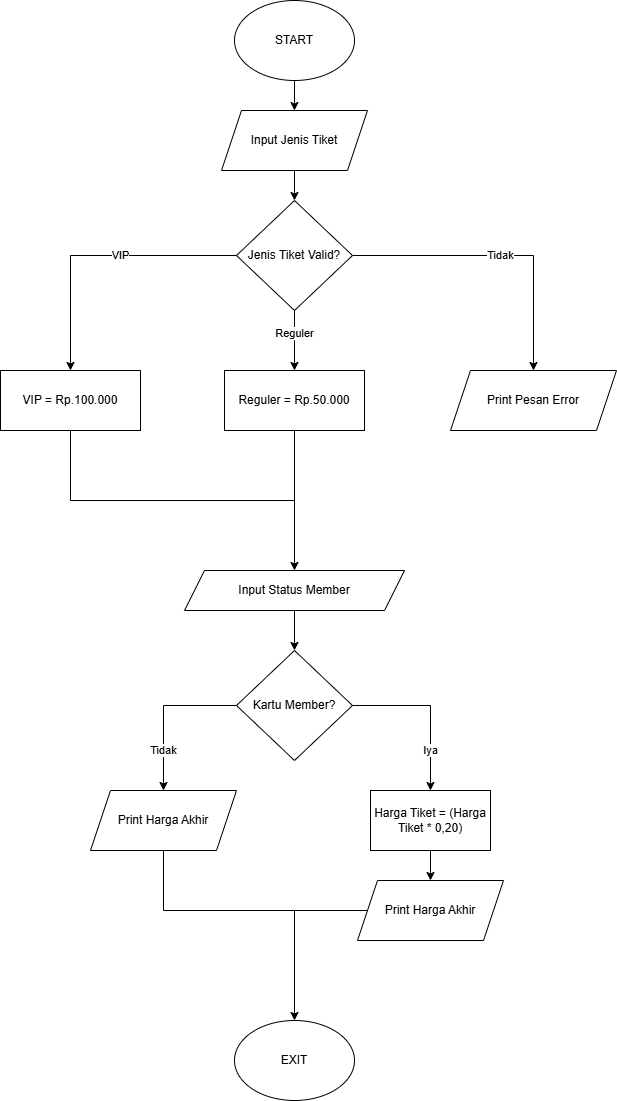

The diagram above was exported from draw.io. Its source (the exported page's mxGraphModel, read from the mxfile embedded in the PNG):
<mxGraphModel dx="2068" dy="908" grid="1" gridSize="10" guides="1" tooltips="1" connect="1" arrows="1" fold="1" page="1" pageScale="1" pageWidth="827" pageHeight="1169" math="0" shadow="0">
  <root>
    <mxCell id="0" />
    <mxCell id="1" parent="0" />
    <mxCell id="xnbWbyJdjXWBYF-7KOEa-3" value="" style="edgeStyle=orthogonalEdgeStyle;rounded=0;orthogonalLoop=1;jettySize=auto;html=1;" edge="1" parent="1" source="xnbWbyJdjXWBYF-7KOEa-1" target="xnbWbyJdjXWBYF-7KOEa-2">
      <mxGeometry relative="1" as="geometry" />
    </mxCell>
    <mxCell id="xnbWbyJdjXWBYF-7KOEa-1" value="START" style="ellipse;whiteSpace=wrap;html=1;" vertex="1" parent="1">
      <mxGeometry x="354" y="10" width="120" height="80" as="geometry" />
    </mxCell>
    <mxCell id="xnbWbyJdjXWBYF-7KOEa-5" value="" style="edgeStyle=orthogonalEdgeStyle;rounded=0;orthogonalLoop=1;jettySize=auto;html=1;" edge="1" parent="1" source="xnbWbyJdjXWBYF-7KOEa-2" target="xnbWbyJdjXWBYF-7KOEa-4">
      <mxGeometry relative="1" as="geometry" />
    </mxCell>
    <mxCell id="xnbWbyJdjXWBYF-7KOEa-2" value="Input Jenis Tiket" style="shape=parallelogram;perimeter=parallelogramPerimeter;whiteSpace=wrap;html=1;fixedSize=1;" vertex="1" parent="1">
      <mxGeometry x="341" y="120" width="146" height="60" as="geometry" />
    </mxCell>
    <mxCell id="xnbWbyJdjXWBYF-7KOEa-7" value="Tidak" style="edgeStyle=orthogonalEdgeStyle;rounded=0;orthogonalLoop=1;jettySize=auto;html=1;exitX=1;exitY=0.5;exitDx=0;exitDy=0;" edge="1" parent="1" source="xnbWbyJdjXWBYF-7KOEa-4" target="xnbWbyJdjXWBYF-7KOEa-6">
      <mxGeometry relative="1" as="geometry">
        <mxPoint x="510" y="310" as="sourcePoint" />
      </mxGeometry>
    </mxCell>
    <mxCell id="xnbWbyJdjXWBYF-7KOEa-4" value="Jenis Tiket Valid?" style="rhombus;whiteSpace=wrap;html=1;perimeterSpacing=0;" vertex="1" parent="1">
      <mxGeometry x="356" y="210" width="116" height="110" as="geometry" />
    </mxCell>
    <mxCell id="xnbWbyJdjXWBYF-7KOEa-6" value="Print Pesan Error" style="shape=parallelogram;perimeter=parallelogramPerimeter;whiteSpace=wrap;html=1;fixedSize=1;" vertex="1" parent="1">
      <mxGeometry x="570" y="380" width="166" height="60" as="geometry" />
    </mxCell>
    <mxCell id="xnbWbyJdjXWBYF-7KOEa-8" value="Reguler = Rp.50.000" style="rounded=0;whiteSpace=wrap;html=1;" vertex="1" parent="1">
      <mxGeometry x="344" y="380" width="140" height="60" as="geometry" />
    </mxCell>
    <mxCell id="xnbWbyJdjXWBYF-7KOEa-10" value="VIP = Rp.100.000" style="rounded=0;whiteSpace=wrap;html=1;" vertex="1" parent="1">
      <mxGeometry x="120" y="380" width="140" height="60" as="geometry" />
    </mxCell>
    <mxCell id="xnbWbyJdjXWBYF-7KOEa-12" value="Reguler" style="endArrow=classic;html=1;rounded=0;entryX=0.5;entryY=0;entryDx=0;entryDy=0;exitX=0.5;exitY=1;exitDx=0;exitDy=0;" edge="1" parent="1" source="xnbWbyJdjXWBYF-7KOEa-4" target="xnbWbyJdjXWBYF-7KOEa-8">
      <mxGeometry x="-0.2367" width="50" height="50" relative="1" as="geometry">
        <mxPoint x="380" y="350" as="sourcePoint" />
        <mxPoint x="430" y="300" as="targetPoint" />
        <Array as="points">
          <mxPoint x="414" y="350" />
        </Array>
        <mxPoint as="offset" />
      </mxGeometry>
    </mxCell>
    <mxCell id="xnbWbyJdjXWBYF-7KOEa-13" value="VIP" style="endArrow=classic;html=1;rounded=0;entryX=0.5;entryY=0;entryDx=0;entryDy=0;exitX=0;exitY=0.5;exitDx=0;exitDy=0;" edge="1" parent="1" source="xnbWbyJdjXWBYF-7KOEa-4" target="xnbWbyJdjXWBYF-7KOEa-10">
      <mxGeometry x="-0.1744" width="50" height="50" relative="1" as="geometry">
        <mxPoint x="482" y="275" as="sourcePoint" />
        <mxPoint x="650" y="390" as="targetPoint" />
        <Array as="points">
          <mxPoint x="190" y="265" />
        </Array>
        <mxPoint as="offset" />
      </mxGeometry>
    </mxCell>
    <mxCell id="xnbWbyJdjXWBYF-7KOEa-21" value="" style="edgeStyle=orthogonalEdgeStyle;rounded=0;orthogonalLoop=1;jettySize=auto;html=1;" edge="1" parent="1" source="xnbWbyJdjXWBYF-7KOEa-14" target="xnbWbyJdjXWBYF-7KOEa-20">
      <mxGeometry relative="1" as="geometry" />
    </mxCell>
    <mxCell id="xnbWbyJdjXWBYF-7KOEa-14" value="Input Status Member" style="shape=parallelogram;perimeter=parallelogramPerimeter;whiteSpace=wrap;html=1;fixedSize=1;" vertex="1" parent="1">
      <mxGeometry x="304" y="580" width="220" height="40" as="geometry" />
    </mxCell>
    <mxCell id="xnbWbyJdjXWBYF-7KOEa-17" value="" style="endArrow=classic;html=1;rounded=0;exitX=0.5;exitY=1;exitDx=0;exitDy=0;entryX=0.5;entryY=0;entryDx=0;entryDy=0;" edge="1" parent="1" source="xnbWbyJdjXWBYF-7KOEa-10" target="xnbWbyJdjXWBYF-7KOEa-14">
      <mxGeometry width="50" height="50" relative="1" as="geometry">
        <mxPoint x="380" y="550" as="sourcePoint" />
        <mxPoint x="430" y="500" as="targetPoint" />
        <Array as="points">
          <mxPoint x="190" y="510" />
          <mxPoint x="414" y="510" />
        </Array>
      </mxGeometry>
    </mxCell>
    <mxCell id="xnbWbyJdjXWBYF-7KOEa-18" value="" style="endArrow=none;html=1;rounded=0;entryX=0.5;entryY=1;entryDx=0;entryDy=0;" edge="1" parent="1" target="xnbWbyJdjXWBYF-7KOEa-8">
      <mxGeometry width="50" height="50" relative="1" as="geometry">
        <mxPoint x="414" y="550" as="sourcePoint" />
        <mxPoint x="430" y="500" as="targetPoint" />
        <Array as="points" />
      </mxGeometry>
    </mxCell>
    <mxCell id="xnbWbyJdjXWBYF-7KOEa-20" value="Kartu Member?" style="rhombus;whiteSpace=wrap;html=1;perimeterSpacing=0;" vertex="1" parent="1">
      <mxGeometry x="356" y="660" width="116" height="110" as="geometry" />
    </mxCell>
    <mxCell id="xnbWbyJdjXWBYF-7KOEa-28" value="" style="edgeStyle=orthogonalEdgeStyle;rounded=0;orthogonalLoop=1;jettySize=auto;html=1;" edge="1" parent="1" source="xnbWbyJdjXWBYF-7KOEa-22" target="xnbWbyJdjXWBYF-7KOEa-27">
      <mxGeometry relative="1" as="geometry" />
    </mxCell>
    <mxCell id="xnbWbyJdjXWBYF-7KOEa-22" value="Harga Tiket = (Harga Tiket * 0,20)" style="rounded=0;whiteSpace=wrap;html=1;" vertex="1" parent="1">
      <mxGeometry x="490" y="800" width="120" height="60" as="geometry" />
    </mxCell>
    <mxCell id="xnbWbyJdjXWBYF-7KOEa-23" value="Print Harga Akhir" style="shape=parallelogram;perimeter=parallelogramPerimeter;whiteSpace=wrap;html=1;fixedSize=1;" vertex="1" parent="1">
      <mxGeometry x="210" y="800" width="146" height="60" as="geometry" />
    </mxCell>
    <mxCell id="xnbWbyJdjXWBYF-7KOEa-24" value="Tidak" style="endArrow=classic;html=1;rounded=0;exitX=0;exitY=0.5;exitDx=0;exitDy=0;entryX=0.5;entryY=0;entryDx=0;entryDy=0;" edge="1" parent="1" source="xnbWbyJdjXWBYF-7KOEa-20" target="xnbWbyJdjXWBYF-7KOEa-23">
      <mxGeometry x="0.4937" width="50" height="50" relative="1" as="geometry">
        <mxPoint x="380" y="810" as="sourcePoint" />
        <mxPoint x="430" y="760" as="targetPoint" />
        <Array as="points">
          <mxPoint x="283" y="715" />
        </Array>
        <mxPoint as="offset" />
      </mxGeometry>
    </mxCell>
    <mxCell id="xnbWbyJdjXWBYF-7KOEa-25" value="Iya" style="endArrow=classic;html=1;rounded=0;exitX=1;exitY=0.5;exitDx=0;exitDy=0;entryX=0.5;entryY=0;entryDx=0;entryDy=0;" edge="1" parent="1" source="xnbWbyJdjXWBYF-7KOEa-20" target="xnbWbyJdjXWBYF-7KOEa-22">
      <mxGeometry x="0.5092" width="50" height="50" relative="1" as="geometry">
        <mxPoint x="366" y="725" as="sourcePoint" />
        <mxPoint x="293" y="810" as="targetPoint" />
        <Array as="points">
          <mxPoint x="550" y="715" />
        </Array>
        <mxPoint as="offset" />
      </mxGeometry>
    </mxCell>
    <mxCell id="xnbWbyJdjXWBYF-7KOEa-27" value="Print Harga Akhir" style="shape=parallelogram;perimeter=parallelogramPerimeter;whiteSpace=wrap;html=1;fixedSize=1;" vertex="1" parent="1">
      <mxGeometry x="477" y="890" width="146" height="60" as="geometry" />
    </mxCell>
    <mxCell id="xnbWbyJdjXWBYF-7KOEa-29" value="EXIT" style="ellipse;whiteSpace=wrap;html=1;" vertex="1" parent="1">
      <mxGeometry x="354" y="1030" width="120" height="80" as="geometry" />
    </mxCell>
    <mxCell id="xnbWbyJdjXWBYF-7KOEa-30" value="" style="endArrow=classic;html=1;rounded=0;exitX=0.5;exitY=1;exitDx=0;exitDy=0;entryX=0.5;entryY=0;entryDx=0;entryDy=0;" edge="1" parent="1" source="xnbWbyJdjXWBYF-7KOEa-23" target="xnbWbyJdjXWBYF-7KOEa-29">
      <mxGeometry width="50" height="50" relative="1" as="geometry">
        <mxPoint x="380" y="910" as="sourcePoint" />
        <mxPoint x="430" y="860" as="targetPoint" />
        <Array as="points">
          <mxPoint x="283" y="920" />
          <mxPoint x="414" y="920" />
        </Array>
      </mxGeometry>
    </mxCell>
    <mxCell id="xnbWbyJdjXWBYF-7KOEa-31" value="" style="endArrow=none;html=1;rounded=0;entryX=0;entryY=0.5;entryDx=0;entryDy=0;" edge="1" parent="1" target="xnbWbyJdjXWBYF-7KOEa-27">
      <mxGeometry width="50" height="50" relative="1" as="geometry">
        <mxPoint x="410" y="920" as="sourcePoint" />
        <mxPoint x="430" y="860" as="targetPoint" />
      </mxGeometry>
    </mxCell>
  </root>
</mxGraphModel>